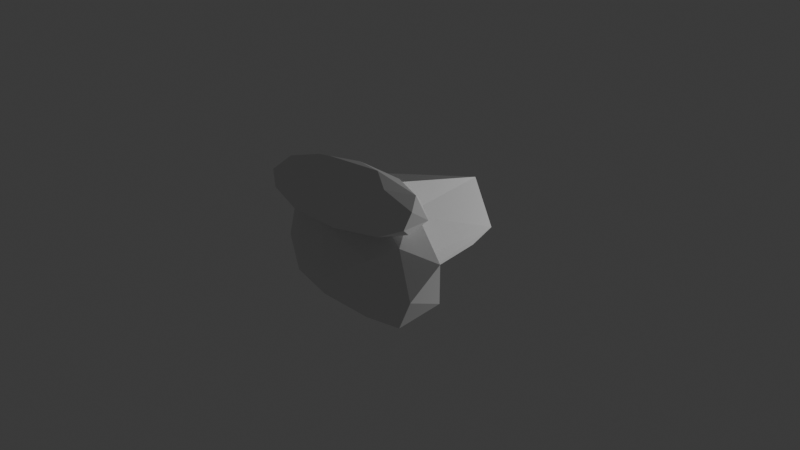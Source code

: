 # Source: tbar_nose.blend  (saved by Blender 5.1.30; exported with 4.5.12 LTS)
import bpy
from mathutils import Matrix  # noqa: F401  (used for matrix-valued properties, if any)

bpy.ops.wm.read_factory_settings(use_empty=True)
scene = bpy.context.scene
scene.name = 'Scene'

# ---- collections
col_collection = bpy.data.collections.new('Collection'); scene.collection.children.link(col_collection)

# ---- world
world_world = bpy.data.worlds.new('World'); scene.world = world_world
world_world.use_nodes = True; world_world.node_tree.nodes.clear()
_N = world_world.node_tree.nodes; _L = world_world.node_tree.links
n0 = _N.new('ShaderNodeOutputWorld'); n0.name = 'World Output'; n0.location = (200, 100)
n1 = _N.new('ShaderNodeBackground'); n1.name = 'Background'; n1.location = (-200, 100)
n1.inputs[0].default_value = (0.05088, 0.05088, 0.05088, 1.0)
_L.new(n1.outputs[0], n0.inputs[0])
n0.is_active_output = True
world_world.color = (0.05088, 0.05088, 0.05088)
world_world.sun_shadow_jitter_overblur = 0.0

# ---- cameras
cam_camera = bpy.data.cameras.new('Camera')
cam_camera.clip_end = 100.0
cam_camera.ortho_scale = 7.314

# ---- lights
light_light = bpy.data.lights.new('Light', 'POINT')
light_light.energy = 1000.0
light_light.shadow_soft_size = 0.1

# ---- meshes
me_icosphere_003 = bpy.data.meshes.new('Icosphere.003')
me_icosphere_003.from_pydata([(0.0, 0.0, -1.0), (0.7236, -0.5257, -0.4472), (-0.2764, -0.8506, -0.4472), (-0.8944, 0.0, -0.4472), (-0.2764, 0.8506, -0.4472), (0.7236, 0.5257, -0.4472), (0.2764, -0.8506, 0.4472), (-0.7236, -0.5257, 0.4472), (-0.7236, 0.5257, 0.4472), (0.2764, 0.8506, 0.4472), (0.8944, 0.0, 0.4472), (0.0, 0.0, 1.0), (-0.1625, -0.5, -0.8507), (0.4253, -0.309, -0.8507), (0.2629, -0.809, -0.5257), (0.8506, 0.0, -0.5257), (0.4253, 0.309, -0.8507), (-0.5257, 0.0, -0.8507), (-0.6882, -0.5, -0.5257), (-0.1625, 0.5, -0.8507), (-0.6882, 0.5, -0.5257), (0.2629, 0.809, -0.5257), (0.9511, -0.309, 0.0), (0.9511, 0.309, 0.0), (0.0, -1.0, 0.0), (0.5878, -0.809, 0.0), (-0.9511, -0.309, 0.0), (-0.5878, -0.809, 0.0), (-0.5878, 0.809, 0.0), (-0.9511, 0.309, 0.0), (0.5878, 0.809, 0.0), (0.0, 1.0, 0.0), (0.6882, -0.5, 0.5257), (-0.2629, -0.809, 0.5257), (-0.8506, 0.0, 0.5257), (-0.2629, 0.809, 0.5257), (0.6882, 0.5, 0.5257), (0.1625, -0.5, 0.8507), (0.5257, 0.0, 0.8507), (-0.4253, -0.309, 0.8507), (-0.4253, 0.309, 0.8507), (0.1625, 0.5, 0.8507)], [], [(0, 13, 12), (1, 13, 15), (0, 12, 17), (0, 17, 19), (0, 19, 16), (1, 15, 22), (2, 14, 24), (3, 18, 26), (4, 20, 28), (5, 21, 30), (1, 22, 25), (2, 24, 27), (3, 26, 29), (4, 28, 31), (5, 30, 23), (6, 32, 37), (7, 33, 39), (8, 34, 40), (9, 35, 41), (10, 36, 38), (38, 41, 11), (38, 36, 41), (36, 9, 41), (41, 40, 11), (41, 35, 40), (35, 8, 40), (40, 39, 11), (40, 34, 39), (34, 7, 39), (39, 37, 11), (39, 33, 37), (33, 6, 37), (37, 38, 11), (37, 32, 38), (32, 10, 38), (23, 36, 10), (23, 30, 36), (30, 9, 36), (31, 35, 9), (31, 28, 35), (28, 8, 35), (29, 34, 8), (29, 26, 34), (26, 7, 34), (27, 33, 7), (27, 24, 33), (24, 6, 33), (25, 32, 6), (25, 22, 32), (22, 10, 32), (30, 31, 9), (30, 21, 31), (21, 4, 31), (28, 29, 8), (28, 20, 29), (20, 3, 29), (26, 27, 7), (26, 18, 27), (18, 2, 27), (24, 25, 6), (24, 14, 25), (14, 1, 25), (22, 23, 10), (22, 15, 23), (15, 5, 23), (16, 21, 5), (16, 19, 21), (19, 4, 21), (19, 20, 4), (19, 17, 20), (17, 3, 20), (17, 18, 3), (17, 12, 18), (12, 2, 18), (15, 16, 5), (15, 13, 16), (13, 0, 16), (12, 14, 2), (12, 13, 14), (13, 1, 14)])
_uv = me_icosphere_003.uv_layers.new(name='UVMap')
_uv.uv.foreach_set('vector', [0.1818, 0.0, 0.2273, 0.07873, 0.1364, 0.07873, 0.2727, 0.1575, 0.3182, 0.07873, 0.3636, 0.1575, 0.9091, 0.0, 0.9545, 0.07873, 0.8636, 0.07873, 0.7273, 0.0, 0.7727, 0.07873, 0.6818, 0.07873, 0.5455, 0.0, 0.5909, 0.07873, 0.5, 0.07873, 0.2727, 0.1575, 0.3636, 0.1575, 0.3182, 0.2362, 0.09091, 0.1575, 0.1818, 0.1575, 0.1364, 0.2362, 0.8182, 0.1575, 0.9091, 0.1575, 0.8636, 0.2362, 0.6364, 0.1575, 0.7273, 0.1575, 0.6818, 0.2362, 0.4545, 0.1575, 0.5455, 0.1575, 0.5, 0.2362, 0.2727, 0.1575, 0.3182, 0.2362, 0.2273, 0.2362, 0.09091, 0.1575, 0.1364, 0.2362, 0.04546, 0.2362, 0.8182, 0.1575, 0.8636, 0.2362, 0.7727, 0.2362, 0.6364, 0.1575, 0.6818, 0.2362, 0.5909, 0.2362, 0.4545, 0.1575, 0.5, 0.2362, 0.4091, 0.2362, 0.1818, 0.3149, 0.2727, 0.3149, 0.2273, 0.3937, 0.0, 0.3149, 0.09091, 0.3149, 0.04546, 0.3937, 0.7273, 0.3149, 0.8182, 0.3149, 0.7727, 0.3937, 0.5455, 0.3149, 0.6364, 0.3149, 0.5909, 0.3937, 0.3636, 0.3149, 0.4545, 0.3149, 0.4091, 0.3937, 0.4091, 0.3937, 0.5, 0.3937, 0.4545, 0.4724, 0.4091, 0.3937, 0.4545, 0.3149, 0.5, 0.3937, 0.4545, 0.3149, 0.5455, 0.3149, 0.5, 0.3937, 0.5909, 0.3937, 0.6818, 0.3937, 0.6364, 0.4724, 0.5909, 0.3937, 0.6364, 0.3149, 0.6818, 0.3937, 0.6364, 0.3149, 0.7273, 0.3149, 0.6818, 0.3937, 0.7727, 0.3937, 0.8636, 0.3937, 0.8182, 0.4724, 0.7727, 0.3937, 0.8182, 0.3149, 0.8636, 0.3937, 0.8182, 0.3149, 0.9091, 0.3149, 0.8636, 0.3937, 0.04546, 0.3937, 0.1364, 0.3937, 0.09091, 0.4724, 0.04546, 0.3937, 0.09091, 0.3149, 0.1364, 0.3937, 0.09091, 0.3149, 0.1818, 0.3149, 0.1364, 0.3937, 0.2273, 0.3937, 0.3182, 0.3937, 0.2727, 0.4724, 0.2273, 0.3937, 0.2727, 0.3149, 0.3182, 0.3937, 0.2727, 0.3149, 0.3636, 0.3149, 0.3182, 0.3937, 0.4091, 0.2362, 0.4545, 0.3149, 0.3636, 0.3149, 0.4091, 0.2362, 0.5, 0.2362, 0.4545, 0.3149, 0.5, 0.2362, 0.5455, 0.3149, 0.4545, 0.3149, 0.5909, 0.2362, 0.6364, 0.3149, 0.5455, 0.3149, 0.5909, 0.2362, 0.6818, 0.2362, 0.6364, 0.3149, 0.6818, 0.2362, 0.7273, 0.3149, 0.6364, 0.3149, 0.7727, 0.2362, 0.8182, 0.3149, 0.7273, 0.3149, 0.7727, 0.2362, 0.8636, 0.2362, 0.8182, 0.3149, 0.8636, 0.2362, 0.9091, 0.3149, 0.8182, 0.3149, 0.04546, 0.2362, 0.09091, 0.3149, 0.0, 0.3149, 0.04546, 0.2362, 0.1364, 0.2362, 0.09091, 0.3149, 0.1364, 0.2362, 0.1818, 0.3149, 0.09091, 0.3149, 0.2273, 0.2362, 0.2727, 0.3149, 0.1818, 0.3149, 0.2273, 0.2362, 0.3182, 0.2362, 0.2727, 0.3149, 0.3182, 0.2362, 0.3636, 0.3149, 0.2727, 0.3149, 0.5, 0.2362, 0.5909, 0.2362, 0.5455, 0.3149, 0.5, 0.2362, 0.5455, 0.1575, 0.5909, 0.2362, 0.5455, 0.1575, 0.6364, 0.1575, 0.5909, 0.2362, 0.6818, 0.2362, 0.7727, 0.2362, 0.7273, 0.3149, 0.6818, 0.2362, 0.7273, 0.1575, 0.7727, 0.2362, 0.7273, 0.1575, 0.8182, 0.1575, 0.7727, 0.2362, 0.8636, 0.2362, 0.9545, 0.2362, 0.9091, 0.3149, 0.8636, 0.2362, 0.9091, 0.1575, 0.9545, 0.2362, 0.9091, 0.1575, 1.0, 0.1575, 0.9545, 0.2362, 0.1364, 0.2362, 0.2273, 0.2362, 0.1818, 0.3149, 0.1364, 0.2362, 0.1818, 0.1575, 0.2273, 0.2362, 0.1818, 0.1575, 0.2727, 0.1575, 0.2273, 0.2362, 0.3182, 0.2362, 0.4091, 0.2362, 0.3636, 0.3149, 0.3182, 0.2362, 0.3636, 0.1575, 0.4091, 0.2362, 0.3636, 0.1575, 0.4545, 0.1575, 0.4091, 0.2362, 0.5, 0.07873, 0.5455, 0.1575, 0.4545, 0.1575, 0.5, 0.07873, 0.5909, 0.07873, 0.5455, 0.1575, 0.5909, 0.07873, 0.6364, 0.1575, 0.5455, 0.1575, 0.6818, 0.07873, 0.7273, 0.1575, 0.6364, 0.1575, 0.6818, 0.07873, 0.7727, 0.07873, 0.7273, 0.1575, 0.7727, 0.07873, 0.8182, 0.1575, 0.7273, 0.1575, 0.8636, 0.07873, 0.9091, 0.1575, 0.8182, 0.1575, 0.8636, 0.07873, 0.9545, 0.07873, 0.9091, 0.1575, 0.9545, 0.07873, 1.0, 0.1575, 0.9091, 0.1575, 0.3636, 0.1575, 0.4091, 0.07873, 0.4545, 0.1575, 0.3636, 0.1575, 0.3182, 0.07873, 0.4091, 0.07873, 0.3182, 0.07873, 0.3636, 0.0, 0.4091, 0.07873, 0.1364, 0.07873, 0.1818, 0.1575, 0.09091, 0.1575, 0.1364, 0.07873, 0.2273, 0.07873, 0.1818, 0.1575, 0.2273, 0.07873, 0.2727, 0.1575, 0.1818, 0.1575])
me_icosphere_003.update()
me_icosphere_004 = bpy.data.meshes.new('Icosphere.004')
me_icosphere_004.from_pydata([(-8.041e-07, 0.0, -1.0), (1.121, -0.5257, -0.7325), (-0.4281, -0.8506, -0.5369), (-1.385, 0.0, -0.6429), (-0.4281, 0.3045, -0.5369), (1.121, 0.3301, -0.7325), (0.2764, -0.8506, -0.2538), (-0.41, -0.5257, -0.2538), (-0.41, 0.3301, -0.2538), (0.2764, 0.3045, -0.2538), (0.5049, 3.064e-08, -0.2538), (0.0, 0.0, 1.0), (-0.2516, -0.5, -0.8507), (0.6588, -0.309, -0.8507), (0.4072, -0.809, -0.6154), (1.318, 0.0, -0.7214), (0.6472, 0.3009, -0.8507), (-0.8143, 0.0, -0.8507), (-1.066, -0.5, -0.7214), (-0.2516, 0.3044, -0.8507), (-1.066, 0.3044, -0.7214), (0.4072, 0.2628, -0.6154), (1.4, -0.309, -0.3913), (1.4, 0.1134, -0.3913), (0.001078, -0.837, -0.3913), (0.8646, -0.809, -0.3913), (-1.402, -0.309, -0.3913), (-0.8668, -0.809, -0.3913), (-0.8668, 0.2628, -0.3913), (-1.402, 0.1134, -0.3913), (0.8646, 0.2628, -0.3913), (0.001078, 0.3397, -0.3913), (0.3883, -0.5, -0.1753), (-0.2629, -0.809, -0.1753), (-0.4818, 3.064e-08, -0.1753), (-0.2629, 0.2628, -0.1753), (0.3883, 0.3044, -0.1753), (0.1543, -0.5, 1.006), (0.5176, -2.081e-08, 1.006), (-0.4335, -0.309, 1.006), (-0.4335, 0.1134, 1.006), (0.1543, 0.3044, 1.006)], [], [(0, 13, 12), (1, 13, 15), (0, 12, 17), (0, 17, 19), (0, 19, 16), (1, 15, 22), (2, 14, 24), (3, 18, 26), (4, 20, 28), (5, 21, 30), (1, 22, 25), (2, 24, 27), (3, 26, 29), (4, 28, 31), (5, 30, 23), (6, 32, 37), (7, 33, 39), (8, 34, 40), (9, 35, 41), (10, 36, 38), (38, 41, 11), (38, 36, 41), (36, 9, 41), (41, 40, 11), (41, 35, 40), (35, 8, 40), (40, 39, 11), (40, 34, 39), (34, 7, 39), (39, 37, 11), (39, 33, 37), (33, 6, 37), (37, 38, 11), (37, 32, 38), (32, 10, 38), (23, 36, 10), (23, 30, 36), (30, 9, 36), (31, 35, 9), (31, 28, 35), (28, 8, 35), (29, 34, 8), (29, 26, 34), (26, 7, 34), (27, 33, 7), (27, 24, 33), (24, 6, 33), (25, 32, 6), (25, 22, 32), (22, 10, 32), (30, 31, 9), (30, 21, 31), (21, 4, 31), (28, 29, 8), (28, 20, 29), (20, 3, 29), (26, 27, 7), (26, 18, 27), (18, 2, 27), (24, 25, 6), (24, 14, 25), (14, 1, 25), (22, 23, 10), (22, 15, 23), (15, 5, 23), (16, 21, 5), (16, 19, 21), (19, 4, 21), (19, 20, 4), (19, 17, 20), (17, 3, 20), (17, 18, 3), (17, 12, 18), (12, 2, 18), (15, 16, 5), (15, 13, 16), (13, 0, 16), (12, 14, 2), (12, 13, 14), (13, 1, 14)])
_uv = me_icosphere_004.uv_layers.new(name='UVMap')
_uv.uv.foreach_set('vector', [0.1818, 0.0, 0.2273, 0.07873, 0.1364, 0.07873, 0.2727, 0.1575, 0.3182, 0.07873, 0.3636, 0.1575, 0.9091, 0.0, 0.9545, 0.07873, 0.8636, 0.07873, 0.7273, 0.0, 0.7727, 0.07873, 0.6818, 0.07873, 0.5455, 0.0, 0.5909, 0.07873, 0.5, 0.07873, 0.2727, 0.1575, 0.3636, 0.1575, 0.3182, 0.2362, 0.09091, 0.1575, 0.1818, 0.1575, 0.1364, 0.2362, 0.8182, 0.1575, 0.9091, 0.1575, 0.8636, 0.2362, 0.6364, 0.1575, 0.7273, 0.1575, 0.6818, 0.2362, 0.4545, 0.1575, 0.5455, 0.1575, 0.5, 0.2362, 0.2727, 0.1575, 0.3182, 0.2362, 0.2273, 0.2362, 0.09091, 0.1575, 0.1364, 0.2362, 0.04546, 0.2362, 0.8182, 0.1575, 0.8636, 0.2362, 0.7727, 0.2362, 0.6364, 0.1575, 0.6818, 0.2362, 0.5909, 0.2362, 0.4545, 0.1575, 0.5, 0.2362, 0.4091, 0.2362, 0.1818, 0.3149, 0.2727, 0.3149, 0.2273, 0.3937, 0.0, 0.3149, 0.09091, 0.3149, 0.04546, 0.3937, 0.7273, 0.3149, 0.8182, 0.3149, 0.7727, 0.3937, 0.5455, 0.3149, 0.6364, 0.3149, 0.5909, 0.3937, 0.3636, 0.3149, 0.4545, 0.3149, 0.4091, 0.3937, 0.4091, 0.3937, 0.5, 0.3937, 0.4545, 0.4724, 0.4091, 0.3937, 0.4545, 0.3149, 0.5, 0.3937, 0.4545, 0.3149, 0.5455, 0.3149, 0.5, 0.3937, 0.5909, 0.3937, 0.6818, 0.3937, 0.6364, 0.4724, 0.5909, 0.3937, 0.6364, 0.3149, 0.6818, 0.3937, 0.6364, 0.3149, 0.7273, 0.3149, 0.6818, 0.3937, 0.7727, 0.3937, 0.8636, 0.3937, 0.8182, 0.4724, 0.7727, 0.3937, 0.8182, 0.3149, 0.8636, 0.3937, 0.8182, 0.3149, 0.9091, 0.3149, 0.8636, 0.3937, 0.04546, 0.3937, 0.1364, 0.3937, 0.09091, 0.4724, 0.04546, 0.3937, 0.09091, 0.3149, 0.1364, 0.3937, 0.09091, 0.3149, 0.1818, 0.3149, 0.1364, 0.3937, 0.2273, 0.3937, 0.3182, 0.3937, 0.2727, 0.4724, 0.2273, 0.3937, 0.2727, 0.3149, 0.3182, 0.3937, 0.2727, 0.3149, 0.3636, 0.3149, 0.3182, 0.3937, 0.4091, 0.2362, 0.4545, 0.3149, 0.3636, 0.3149, 0.4091, 0.2362, 0.5, 0.2362, 0.4545, 0.3149, 0.5, 0.2362, 0.5455, 0.3149, 0.4545, 0.3149, 0.5909, 0.2362, 0.6364, 0.3149, 0.5455, 0.3149, 0.5909, 0.2362, 0.6818, 0.2362, 0.6364, 0.3149, 0.6818, 0.2362, 0.7273, 0.3149, 0.6364, 0.3149, 0.7727, 0.2362, 0.8182, 0.3149, 0.7273, 0.3149, 0.7727, 0.2362, 0.8636, 0.2362, 0.8182, 0.3149, 0.8636, 0.2362, 0.9091, 0.3149, 0.8182, 0.3149, 0.04546, 0.2362, 0.09091, 0.3149, 0.0, 0.3149, 0.04546, 0.2362, 0.1364, 0.2362, 0.09091, 0.3149, 0.1364, 0.2362, 0.1818, 0.3149, 0.09091, 0.3149, 0.2273, 0.2362, 0.2727, 0.3149, 0.1818, 0.3149, 0.2273, 0.2362, 0.3182, 0.2362, 0.2727, 0.3149, 0.3182, 0.2362, 0.3636, 0.3149, 0.2727, 0.3149, 0.5, 0.2362, 0.5909, 0.2362, 0.5455, 0.3149, 0.5, 0.2362, 0.5455, 0.1575, 0.5909, 0.2362, 0.5455, 0.1575, 0.6364, 0.1575, 0.5909, 0.2362, 0.6818, 0.2362, 0.7727, 0.2362, 0.7273, 0.3149, 0.6818, 0.2362, 0.7273, 0.1575, 0.7727, 0.2362, 0.7273, 0.1575, 0.8182, 0.1575, 0.7727, 0.2362, 0.8636, 0.2362, 0.9545, 0.2362, 0.9091, 0.3149, 0.8636, 0.2362, 0.9091, 0.1575, 0.9545, 0.2362, 0.9091, 0.1575, 1.0, 0.1575, 0.9545, 0.2362, 0.1364, 0.2362, 0.2273, 0.2362, 0.1818, 0.3149, 0.1364, 0.2362, 0.1818, 0.1575, 0.2273, 0.2362, 0.1818, 0.1575, 0.2727, 0.1575, 0.2273, 0.2362, 0.3182, 0.2362, 0.4091, 0.2362, 0.3636, 0.3149, 0.3182, 0.2362, 0.3636, 0.1575, 0.4091, 0.2362, 0.3636, 0.1575, 0.4545, 0.1575, 0.4091, 0.2362, 0.5, 0.07873, 0.5455, 0.1575, 0.4545, 0.1575, 0.5, 0.07873, 0.5909, 0.07873, 0.5455, 0.1575, 0.5909, 0.07873, 0.6364, 0.1575, 0.5455, 0.1575, 0.6818, 0.07873, 0.7273, 0.1575, 0.6364, 0.1575, 0.6818, 0.07873, 0.7727, 0.07873, 0.7273, 0.1575, 0.7727, 0.07873, 0.8182, 0.1575, 0.7273, 0.1575, 0.8636, 0.07873, 0.9091, 0.1575, 0.8182, 0.1575, 0.8636, 0.07873, 0.9545, 0.07873, 0.9091, 0.1575, 0.9545, 0.07873, 1.0, 0.1575, 0.9091, 0.1575, 0.3636, 0.1575, 0.4091, 0.07873, 0.4545, 0.1575, 0.3636, 0.1575, 0.3182, 0.07873, 0.4091, 0.07873, 0.3182, 0.07873, 0.3636, 0.0, 0.4091, 0.07873, 0.1364, 0.07873, 0.1818, 0.1575, 0.09091, 0.1575, 0.1364, 0.07873, 0.2273, 0.07873, 0.1818, 0.1575, 0.2273, 0.07873, 0.2727, 0.1575, 0.1818, 0.1575])
me_icosphere_004.update()

# ---- objects
ob_light = bpy.data.objects.new('Light', light_light)
ob_camera = bpy.data.objects.new('Camera', cam_camera)
ob_icosphere = bpy.data.objects.new('Icosphere', me_icosphere_003)
ob_icosphere_001 = bpy.data.objects.new('Icosphere.001', me_icosphere_004)

# ---- transforms, parenting, visibility, modifiers, constraints
ob_light.location = (4.076, 5.898, -0.41)
ob_light.rotation_euler = (2.4, 1.27, 3.329)
ob_light.scale = (0.7312, 0.9898, 0.9878)
ob_light.lock_rotations_4d = False
ob_light.empty_display_type = 'ARROWS'
ob_light.color = (0.0, 0.0, 0.0, 0.0)
ob_light.lineart.crease_threshold = 0.0
ob_camera.location = (7.359, -6.926, 4.958)
ob_camera.rotation_euler = (1.109, 0.0, 0.8149)
ob_camera.lock_rotations_4d = False
ob_camera.empty_display_type = 'ARROWS'
ob_camera.color = (0.0, 0.0, 0.0, 0.0)
ob_camera.display_type = 'WIRE'
ob_camera.lineart.crease_threshold = 0.0
ob_icosphere.location = (0.0, -0.6848, 0.5)
ob_icosphere.scale = (1.0, 0.5, 0.25)
ob_icosphere_001.location = (2.384e-07, -0.005697, -0.3054)
ob_icosphere_001.rotation_euler = (-1.571, -0.0, 0.0)
ob_icosphere_001.scale = (0.7, 1.0, 1.0)

# ---- collection membership
col_collection.objects.link(ob_light)
col_collection.objects.link(ob_camera)
col_collection.objects.link(ob_icosphere)
col_collection.objects.link(ob_icosphere_001)

# ---- scene / render settings (as saved in the file)
scene.camera = ob_camera
scene.frame_start = 1; scene.frame_end = 250; scene.frame_set(1)
scene.render.engine = 'BLENDER_EEVEE_NEXT'
scene.render.bake_bias = 0.0
scene.render.bake_samples = 0
scene.cycles.sampling_pattern = 'TABULATED_SOBOL'
scene.eevee.use_volume_custom_range = False
bpy.context.view_layer.update()
